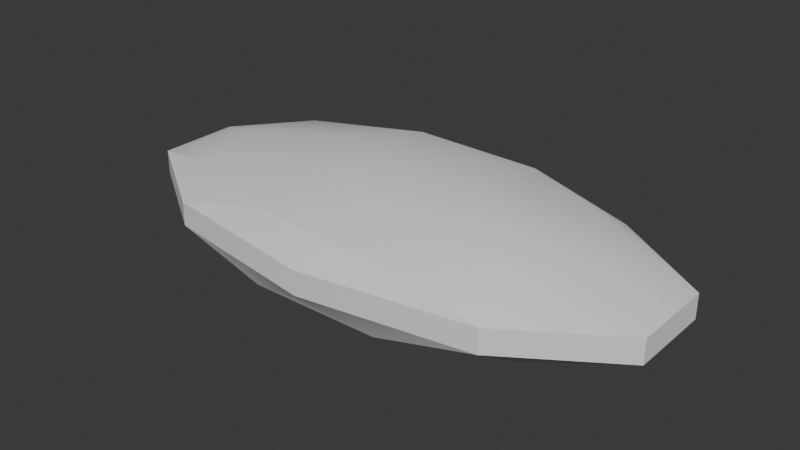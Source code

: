 # Source: shoal.blend  (saved by Blender 4.3.34; exported with 4.5.12 LTS)
import bpy
from mathutils import Matrix  # noqa: F401  (used for matrix-valued properties, if any)

bpy.ops.wm.read_factory_settings(use_empty=True)
scene = bpy.context.scene
scene.name = 'Scene'

# ---- collections
col_collection = bpy.data.collections.new('Collection'); scene.collection.children.link(col_collection)

# ---- node groups
ng_smooth_by_angle = bpy.data.node_groups.new('Smooth by Angle', 'GeometryNodeTree')
_s = ng_smooth_by_angle.interface.new_socket(name='Mesh', in_out='OUTPUT', socket_type='NodeSocketGeometry')
_s = ng_smooth_by_angle.interface.new_socket(name='Mesh', in_out='INPUT', socket_type='NodeSocketGeometry')
_s = ng_smooth_by_angle.interface.new_socket(name='Angle', in_out='INPUT', socket_type='NodeSocketFloat')
_s.subtype = 'ANGLE'
_s.default_value = 0.5236
_s.min_value = 0.0
_s.max_value = 3.142
_s.description = 'Maximum face angle for smooth edges'
_s = ng_smooth_by_angle.interface.new_socket(name='Ignore Sharpness', in_out='INPUT', socket_type='NodeSocketBool')
_s.force_non_field = True
ng_smooth_by_angle.description = 'Set the sharpness of mesh edges based on the angle between the neighboring faces'
ng_smooth_by_angle.is_modifier = True
_N = ng_smooth_by_angle.nodes; _L = ng_smooth_by_angle.links
n0 = _N.new('GeometryNodeSetShadeSmooth'); n0.name = 'Set Shade Smooth'; n0.location = (120, -80)
n0.domain = 'EDGE'
n1 = _N.new('GeometryNodeSetShadeSmooth'); n1.name = 'Set Shade Smooth.001'; n1.location = (300, -80)
n2 = _N.new('NodeGroupOutput'); n2.name = 'Group Output'; n2.location = (480, -80)
n3 = _N.new('GeometryNodeInputMeshEdgeAngle'); n3.name = 'Edge Angle'; n3.location = (-440, -240)
n4 = _N.new('NodeGroupInput'); n4.name = 'Group Input'; n4.location = (-80, -80)
n5 = _N.new('GeometryNodeInputEdgeSmooth'); n5.name = 'Is Edge Smooth'; n5.location = (-260, -120)
n6 = _N.new('GeometryNodeInputShadeSmooth'); n6.name = 'Is Shade Smooth'; n6.location = (-440, -397)
n7 = _N.new('FunctionNodeCompare'); n7.name = 'Compare'; n7.location = (-260, -260)
n7.operation = 'LESS_EQUAL'
n7.inputs[6].default_value = (0.0, 0.0, 0.0, 0.0)
n7.inputs[7].default_value = (0.0, 0.0, 0.0, 0.0)
n8 = _N.new('FunctionNodeBooleanMath'); n8.name = 'Boolean Math.001'; n8.location = (-80, -260)
n9 = _N.new('NodeGroupInput'); n9.name = 'Group Input.001'; n9.location = (-440, -329)
n10 = _N.new('NodeGroupInput'); n10.name = 'Group Input.002'; n10.location = (-259, -189)
n11 = _N.new('FunctionNodeBooleanMath'); n11.name = 'Boolean Math'; n11.location = (-80, -149)
n11.operation = 'OR'
n12 = _N.new('FunctionNodeBooleanMath'); n12.name = 'Boolean Math.002'; n12.location = (-260, -380)
n12.operation = 'OR'
n13 = _N.new('NodeGroupInput'); n13.name = 'Group Input.003'; n13.location = (-440, -460)
_L.new(n3.outputs[0], n7.inputs[0])
_L.new(n1.outputs[0], n2.inputs[0])
_L.new(n9.outputs[1], n7.inputs[1])
_L.new(n7.outputs[0], n8.inputs[0])
_L.new(n4.outputs[0], n0.inputs[0])
_L.new(n0.outputs[0], n1.inputs[0])
_L.new(n8.outputs[0], n0.inputs[2])
_L.new(n10.outputs[2], n11.inputs[1])
_L.new(n5.outputs[0], n11.inputs[0])
_L.new(n11.outputs[0], n0.inputs[1])
_L.new(n13.outputs[2], n12.inputs[1])
_L.new(n6.outputs[0], n12.inputs[0])
_L.new(n12.outputs[0], n8.inputs[1])
n2.is_active_output = True

# ---- world
world_world = bpy.data.worlds.new('World'); scene.world = world_world
world_world.use_nodes = True; world_world.node_tree.nodes.clear()
_N = world_world.node_tree.nodes; _L = world_world.node_tree.links
n0 = _N.new('ShaderNodeOutputWorld'); n0.name = 'World Output'; n0.location = (300, 300)
n1 = _N.new('ShaderNodeBackground'); n1.name = 'Background'; n1.location = (10, 300)
n1.inputs[0].default_value = (0.05088, 0.05088, 0.05088, 1.0)
_L.new(n1.outputs[0], n0.inputs[0])
n0.is_active_output = True
world_world.color = (0.05088, 0.05088, 0.05088)
world_world.sun_shadow_jitter_overblur = 0.0

# ---- meshes
me_icosphere = bpy.data.meshes.new('Icosphere')
me_icosphere.from_pydata([(0.0001176, -1.942e-09, -0.5289), (1.887, -0.7802, -0.2522), (-0.7205, -1.262, -0.2522), (-2.332, -1.942e-09, -0.2522), (-0.7205, 1.262, -0.2522), (1.887, 0.7802, -0.2522), (-0.3309, -0.742, -0.4489), (0.8669, -0.4586, -0.4489), (0.6854, -1.201, -0.2965), (2.218, -1.942e-09, -0.2965), (0.8669, 0.4586, -0.4489), (-1.071, -1.942e-09, -0.4489), (-1.794, -0.742, -0.2965), (-0.3309, 0.742, -0.4489), (-1.794, 0.742, -0.2965), (0.6854, 1.201, -0.2965), (2.953, -0.4586, 0.0), (2.953, 0.4586, 0.0), (2.998e-09, -1.484, 0.0), (1.825, -1.201, 0.0), (-2.953, -0.4586, 0.0), (-1.825, -1.201, 0.0), (-1.825, 1.201, 0.0), (-2.953, 0.4586, 0.0), (1.825, 1.201, 0.0), (2.998e-09, 1.484, 0.0), (0.7212, -1.262, 0.5157), (-1.886, -0.7802, 0.5157), (-1.886, 0.7802, 0.5157), (0.7212, 1.262, 0.5157), (2.332, -1.063e-08, 0.5157), (0.0005667, -1.063e-08, 0.7924), (2.954, -0.4586, 0.2635), (2.954, 0.4586, 0.2635), (0.0006843, -1.484, 0.2635), (1.826, -1.201, 0.2635), (-2.953, -0.4586, 0.2635), (-1.824, -1.201, 0.2635), (-1.824, 1.201, 0.2635), (-2.953, 0.4586, 0.2635), (1.826, 1.201, 0.2635), (0.0006843, 1.484, 0.2635), (1.795, -0.742, 0.56), (-0.6847, -1.201, 0.56), (-2.217, -1.063e-08, 0.56), (-0.6847, 1.201, 0.56), (1.795, 0.742, 0.56), (0.3316, -0.742, 0.7124), (1.072, -1.063e-08, 0.7124), (-0.8662, -0.4586, 0.7124), (-0.8662, 0.4586, 0.7124), (0.3316, 0.742, 0.7124)], [], [(1, 7, 9), (7, 0, 10, 9), (6, 12, 11, 0), (11, 14, 13, 0), (1, 9, 16), (2, 8, 18), (3, 12, 20), (4, 14, 22), (5, 15, 24), (1, 16, 19), (2, 18, 21), (3, 20, 23), (4, 22, 25), (5, 24, 17), (22, 23, 39, 38), (17, 24, 40, 33), (25, 22, 38, 41), (20, 21, 37, 36), (18, 19, 35, 34), (23, 20, 36, 39), (24, 15, 25), (15, 4, 25), (21, 18, 34, 37), (22, 14, 23), (14, 3, 23), (16, 17, 33, 32), (20, 12, 21), (12, 2, 21), (19, 16, 32, 35), (18, 8, 19), (8, 1, 19), (24, 25, 41, 40), (16, 9, 17), (9, 5, 17), (10, 15, 5), (13, 4, 15), (13, 14, 4), (11, 3, 14), (11, 12, 3), (6, 2, 12), (9, 10, 5), (7, 8, 6, 0), (6, 8, 2), (7, 1, 8), (26, 42, 47), (27, 43, 49), (28, 44, 50), (29, 45, 51), (30, 46, 48), (51, 45, 50, 31), (46, 29, 51), (50, 44, 49, 31), (45, 28, 50), (49, 43, 47, 31), (44, 27, 49), (47, 42, 48, 31), (43, 26, 47), (42, 30, 48), (33, 46, 30), (33, 40, 46), (40, 29, 46), (41, 45, 29), (41, 38, 45), (38, 28, 45), (39, 44, 28), (39, 36, 44), (36, 27, 44), (37, 43, 27), (37, 34, 43), (34, 26, 43), (35, 42, 26), (35, 32, 42), (32, 30, 42), (40, 41, 29), (38, 39, 28), (36, 37, 27), (34, 35, 26), (32, 33, 30), (48, 46, 51, 31), (13, 15, 10, 0)])
me_icosphere.polygons.foreach_set('use_smooth', [True] * 80)
_uv = me_icosphere.uv_layers.new(name='UVMap')
_uv.uv.foreach_set('vector', [0.2727, 0.1575, 0.3182, 0.07873, 0.3636, 0.1575, 0.3182, 0.07873, 0.3636, 0.0, 0.4091, 0.07873, 0.3636, 0.1575, 0.9545, 0.07873, 0.9091, 0.1575, 0.8636, 0.07873, 0.9091, 0.0, 0.7727, 0.07873, 0.7273, 0.1575, 0.6818, 0.07873, 0.7273, 0.0, 0.2727, 0.1575, 0.3636, 0.1575, 0.3182, 0.2362, 0.09091, 0.1575, 0.1818, 0.1575, 0.1364, 0.2362, 0.8182, 0.1575, 0.9091, 0.1575, 0.8636, 0.2362, 0.6364, 0.1575, 0.7273, 0.1575, 0.6818, 0.2362, 0.4545, 0.1575, 0.5455, 0.1575, 0.5, 0.2362, 0.2727, 0.1575, 0.3182, 0.2362, 0.2273, 0.2362, 0.09091, 0.1575, 0.1364, 0.2362, 0.04546, 0.2362, 0.8182, 0.1575, 0.8636, 0.2362, 0.7727, 0.2362, 0.6364, 0.1575, 0.6818, 0.2362, 0.5909, 0.2362, 0.4545, 0.1575, 0.5, 0.2362, 0.4091, 0.2362, 0.6818, 0.2362, 0.7727, 0.2362, 0.7727, 0.2362, 0.6818, 0.2362, 0.4091, 0.2362, 0.5, 0.2362, 0.5, 0.2362, 0.4091, 0.2362, 0.5909, 0.2362, 0.6818, 0.2362, 0.6818, 0.2362, 0.5909, 0.2362, 0.8636, 0.2362, 0.9545, 0.2362, 0.9545, 0.2362, 0.8636, 0.2362, 0.1364, 0.2362, 0.2273, 0.2362, 0.2273, 0.2362, 0.1364, 0.2362, 0.7727, 0.2362, 0.8636, 0.2362, 0.8636, 0.2362, 0.7727, 0.2362, 0.5, 0.2362, 0.5455, 0.1575, 0.5909, 0.2362, 0.5455, 0.1575, 0.6364, 0.1575, 0.5909, 0.2362, 0.04546, 0.2362, 0.1364, 0.2362, 0.1364, 0.2362, 0.04546, 0.2362, 0.6818, 0.2362, 0.7273, 0.1575, 0.7727, 0.2362, 0.7273, 0.1575, 0.8182, 0.1575, 0.7727, 0.2362, 0.3182, 0.2362, 0.4091, 0.2362, 0.4091, 0.2362, 0.3182, 0.2362, 0.8636, 0.2362, 0.9091, 0.1575, 0.9545, 0.2362, 0.9091, 0.1575, 1.0, 0.1575, 0.9545, 0.2362, 0.2273, 0.2362, 0.3182, 0.2362, 0.3182, 0.2362, 0.2273, 0.2362, 0.1364, 0.2362, 0.1818, 0.1575, 0.2273, 0.2362, 0.1818, 0.1575, 0.2727, 0.1575, 0.2273, 0.2362, 0.5, 0.2362, 0.5909, 0.2362, 0.5909, 0.2362, 0.5, 0.2362, 0.3182, 0.2362, 0.3636, 0.1575, 0.4091, 0.2362, 0.3636, 0.1575, 0.4545, 0.1575, 0.4091, 0.2362, 0.5, 0.07873, 0.5455, 0.1575, 0.4545, 0.1575, 0.5909, 0.07873, 0.6364, 0.1575, 0.5455, 0.1575, 0.6818, 0.07873, 0.7273, 0.1575, 0.6364, 0.1575, 0.7727, 0.07873, 0.8182, 0.1575, 0.7273, 0.1575, 0.8636, 0.07873, 0.9091, 0.1575, 0.8182, 0.1575, 0.9545, 0.07873, 1.0, 0.1575, 0.9091, 0.1575, 0.3636, 0.1575, 0.4091, 0.07873, 0.4545, 0.1575, 0.2273, 0.07873, 0.1818, 0.1575, 0.1364, 0.07873, 0.1818, 0.0, 0.1364, 0.07873, 0.1818, 0.1575, 0.09091, 0.1575, 0.2273, 0.07873, 0.2727, 0.1575, 0.1818, 0.1575, 0.1818, 0.3149, 0.2727, 0.3149, 0.2273, 0.3937, 0.0, 0.3149, 0.09091, 0.3149, 0.04546, 0.3937, 0.7273, 0.3149, 0.8182, 0.3149, 0.7727, 0.3937, 0.5455, 0.3149, 0.6364, 0.3149, 0.5909, 0.3937, 0.3636, 0.3149, 0.4545, 0.3149, 0.4091, 0.3937, 0.5909, 0.3937, 0.6364, 0.3149, 0.6818, 0.3937, 0.6364, 0.4724, 0.4545, 0.3149, 0.5455, 0.3149, 0.5, 0.3937, 0.7727, 0.3937, 0.8182, 0.3149, 0.8636, 0.3937, 0.8182, 0.4724, 0.6364, 0.3149, 0.7273, 0.3149, 0.6818, 0.3937, 0.04546, 0.3937, 0.09091, 0.3149, 0.1364, 0.3937, 0.09091, 0.4724, 0.8182, 0.3149, 0.9091, 0.3149, 0.8636, 0.3937, 0.2273, 0.3937, 0.2727, 0.3149, 0.3182, 0.3937, 0.2727, 0.4724, 0.09091, 0.3149, 0.1818, 0.3149, 0.1364, 0.3937, 0.2727, 0.3149, 0.3636, 0.3149, 0.3182, 0.3937, 0.4091, 0.2362, 0.4545, 0.3149, 0.3636, 0.3149, 0.4091, 0.2362, 0.5, 0.2362, 0.4545, 0.3149, 0.5, 0.2362, 0.5455, 0.3149, 0.4545, 0.3149, 0.5909, 0.2362, 0.6364, 0.3149, 0.5455, 0.3149, 0.5909, 0.2362, 0.6818, 0.2362, 0.6364, 0.3149, 0.6818, 0.2362, 0.7273, 0.3149, 0.6364, 0.3149, 0.7727, 0.2362, 0.8182, 0.3149, 0.7273, 0.3149, 0.7727, 0.2362, 0.8636, 0.2362, 0.8182, 0.3149, 0.8636, 0.2362, 0.9091, 0.3149, 0.8182, 0.3149, 0.04546, 0.2362, 0.09091, 0.3149, 0.0, 0.3149, 0.04546, 0.2362, 0.1364, 0.2362, 0.09091, 0.3149, 0.1364, 0.2362, 0.1818, 0.3149, 0.09091, 0.3149, 0.2273, 0.2362, 0.2727, 0.3149, 0.1818, 0.3149, 0.2273, 0.2362, 0.3182, 0.2362, 0.2727, 0.3149, 0.3182, 0.2362, 0.3636, 0.3149, 0.2727, 0.3149, 0.5, 0.2362, 0.5909, 0.2362, 0.5455, 0.3149, 0.6818, 0.2362, 0.7727, 0.2362, 0.7273, 0.3149, 0.8636, 0.2362, 0.9545, 0.2362, 0.9091, 0.3149, 0.1364, 0.2362, 0.2273, 0.2362, 0.1818, 0.3149, 0.3182, 0.2362, 0.4091, 0.2362, 0.3636, 0.3149, 0.4091, 0.3937, 0.4545, 0.3149, 0.5, 0.3937, 0.4545, 0.4724, 0.5909, 0.07873, 0.5455, 0.1575, 0.5, 0.07873, 0.5455, 0.0])
me_icosphere.update()

# ---- objects
ob_shoal = bpy.data.objects.new('Shoal', me_icosphere)

# ---- transforms, parenting, visibility, modifiers, constraints
ob_shoal.location = (0.0, 0.0, 0.0)
_m = ob_shoal.modifiers.new('Smooth by Angle', 'NODES')
_m.node_group = ng_smooth_by_angle
_gi = [s.identifier for s in ng_smooth_by_angle.interface.items_tree if s.item_type == 'SOCKET' and s.in_out == 'INPUT']
_m[_gi[1]] = 0.3875  # 'Angle'
_m.use_pin_to_last = True
_m.show_group_selector = False

# ---- collection membership
col_collection.objects.link(ob_shoal)

# ---- scene / render settings (as saved in the file)
scene.frame_start = 1; scene.frame_end = 250; scene.frame_set(1)
scene.render.engine = 'BLENDER_EEVEE_NEXT'
bpy.context.view_layer.update()

# ---- added for rendering (the .blend has no active camera and no usable light): camera, sun
cam_auto = bpy.data.cameras.new('AutoCamera')
cam_auto.lens = 50.0
cam_auto.sensor_width = 36.0
cam_auto.clip_end = 1000.0
ob_auto_camera = bpy.data.objects.new('AutoCamera', cam_auto)
scene.collection.objects.link(ob_auto_camera)
ob_auto_camera.location = (6.23782, -7.48497, 5.12175)
ob_auto_camera.rotation_euler = (1.09748, -7.21219e-08, 0.694738)
scene.camera = ob_auto_camera
light_auto_sun = bpy.data.lights.new('AutoSun', 'SUN')
light_auto_sun.energy = 3.0
light_auto_sun.angle = 0.0523599
ob_auto_sun = bpy.data.objects.new('AutoSun', light_auto_sun)
scene.collection.objects.link(ob_auto_sun)
ob_auto_sun.rotation_euler = (0.872665, 0.174533, 0.523599)
bpy.context.view_layer.update()
